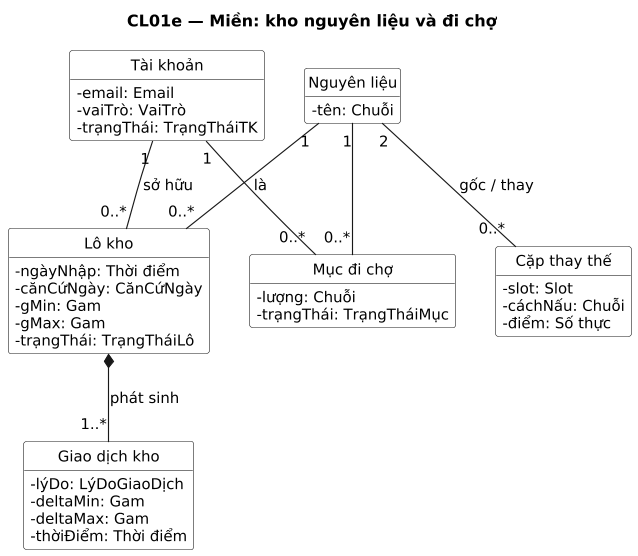

The diagram above was rendered by PlantUML. Its source (embedded in the PNG):
@startuml
title CL01e — Miền: kho nguyên liệu và đi chợ
' Sinh từ docs/sad/tools/diagrams/model.py — sửa ở đó rồi chạy gen_puml.py, không sửa tay.
skinparam shadowing false
skinparam defaultFontName DejaVu Sans
skinparam defaultFontSize 13
skinparam dpi 110

hide circle
hide empty members
skinparam classAttributeIconSize 0
skinparam ClassBackgroundColor White

class "Tài khoản" as TK {
  -email: Email
  -vaiTrò: VaiTrò
  -trạngThái: TrạngTháiTK
}
class "Nguyên liệu" as NL {
  -tên: Chuỗi
}
class "Lô kho" as LO {
  -ngàyNhập: Thời điểm
  -cănCứNgày: CănCứNgày
  -gMin: Gam
  -gMax: Gam
  -trạngThái: TrạngTháiLô
}
class "Giao dịch kho" as GD {
  -lýDo: LýDoGiaoDịch
  -deltaMin: Gam
  -deltaMax: Gam
  -thờiĐiểm: Thời điểm
}
class "Mục đi chợ" as DC {
  -lượng: Chuỗi
  -trạngThái: TrạngTháiMục
}
class "Cặp thay thế" as CT {
  -slot: Slot
  -cáchNấu: Chuỗi
  -điểm: Số thực
}

TK "1" -- "0..*" LO : sở hữu
NL "1" -- "0..*" LO : là
LO *-- "1..*" GD : phát sinh
TK "1" -- "0..*" DC
NL "1" -- "0..*" DC
NL "2" -- "0..*" CT : gốc / thay
@enduml